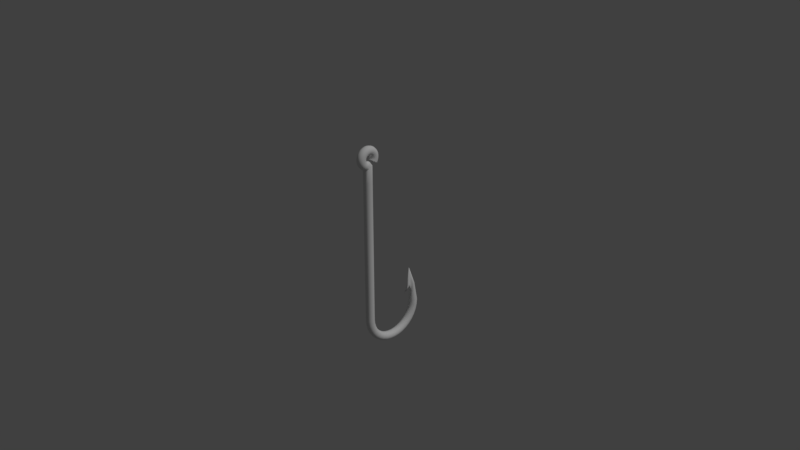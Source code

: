 # Source: fish_hook.blend  (saved by Blender 2.79.0; exported with 4.5.12 LTS)
import bpy
from mathutils import Matrix  # noqa: F401  (used for matrix-valued properties, if any)

bpy.ops.wm.read_factory_settings(use_empty=True)
scene = bpy.context.scene
scene.name = 'Scene'

# ---- collections
col_collection_1 = bpy.data.collections.new('Collection 1'); scene.collection.children.link(col_collection_1)

# ---- materials (node trees are filled in below, after node groups)
mat_hook = bpy.data.materials.new('hook')
mat_hook.alpha_threshold = 0.0
mat_hook.roughness = 0.5

# ---- material node trees
mat_hook.use_nodes = True; mat_hook.node_tree.nodes.clear()
_N = mat_hook.node_tree.nodes; _L = mat_hook.node_tree.links
n0 = _N.new('ShaderNodeOutputMaterial'); n0.name = 'Material Output'; n0.location = (300, 300)
n1 = _N.new('ShaderNodeBsdfDiffuse'); n1.name = 'Diffuse BSDF'; n1.location = (10, 300)
_L.new(n1.outputs[0], n0.inputs[0])
n0.is_active_output = True

# ---- world
world_world = bpy.data.worlds.new('World'); scene.world = world_world
world_world.color = (0.05088, 0.05088, 0.05088)
world_world.use_sun_shadow = False
world_world.sun_shadow_jitter_overblur = 0.0
world_world.cycles.sampling_method = 'MANUAL'

# ---- cameras
cam_camera = bpy.data.cameras.new('Camera')
cam_camera.clip_end = 100.0
cam_camera.lens = 35.0
cam_camera.sensor_width = 32.0
cam_camera.sensor_height = 18.0
cam_camera.ortho_scale = 7.314
cam_camera.dof.focus_distance = 0.0

# ---- lights
light_lamp = bpy.data.lights.new('Lamp', 'SUN')
light_lamp.transmission_factor = 0.0
light_lamp.cutoff_distance = 30.0
light_lamp.angle = 0.1993
light_lamp.energy = 1.0
light_lamp.shadow_buffer_clip_start = 1.001
light_lamp.shadow_soft_size = 0.1
light_lamp.shadow_cascade_max_distance = 1000.0

# ---- meshes
me_cylinder = bpy.data.meshes.new('Cylinder')
me_cylinder.from_pydata([(0.0, 0.06, -1.0), (0.0, 0.06, 1.0), (0.03, 0.05196, -1.0), (0.03, 0.05196, 1.0), (0.05196, 0.03, -1.0), (0.05196, 0.03, 1.0), (0.06, -2.623e-09, -1.0), (0.06, -2.623e-09, 1.0), (0.05196, -0.03, -1.0), (0.05196, -0.03, 1.0), (0.03, -0.05196, -1.0), (0.03, -0.05196, 1.0), (9.06e-09, -0.06, -1.0), (9.06e-09, -0.06, 1.0), (-0.03, -0.05196, -1.0), (-0.03, -0.05196, 1.0), (-0.05196, -0.03, -1.0), (-0.05196, -0.03, 1.0), (-0.06, -2.789e-08, -1.0), (-0.06, -2.789e-08, 1.0), (-0.05196, 0.03, -1.0), (-0.05196, 0.03, 1.0), (-0.03, 0.05196, -1.0), (-0.03, 0.05196, 1.0), (1.06e-18, 0.06478, -1.058), (0.03, 0.05686, -1.06), (0.05196, 0.03523, -1.063), (0.06, 0.00569, -1.069), (0.05196, -0.02385, -1.074), (0.03, -0.04548, -1.078), (9.06e-09, -0.05339, -1.079), (-0.03, -0.04548, -1.078), (-0.05196, -0.02385, -1.074), (-0.06, 0.00569, -1.069), (-0.05196, 0.03523, -1.063), (-0.03, 0.05686, -1.06), (4.354e-18, 0.07961, -1.115), (0.03, 0.07206, -1.117), (0.05196, 0.05142, -1.125), (0.06, 0.02324, -1.135), (0.05196, -0.004945, -1.146), (0.03, -0.02558, -1.153), (9.06e-09, -0.03313, -1.156), (-0.03, -0.02558, -1.153), (-0.05196, -0.004945, -1.146), (-0.06, 0.02324, -1.135), (-0.05196, 0.05142, -1.125), (-0.03, 0.07206, -1.117), (9.78e-18, 0.104, -1.168), (0.03, 0.09709, -1.172), (0.05196, 0.07808, -1.183), (0.06, 0.05211, -1.198), (0.05196, 0.02615, -1.213), (0.03, 0.007139, -1.224), (9.06e-09, 0.000181, -1.228), (-0.03, 0.007139, -1.224), (-0.05196, 0.02615, -1.213), (-0.06, 0.05211, -1.198), (-0.05196, 0.07808, -1.183), (-0.03, 0.09709, -1.172), (1.717e-17, 0.1373, -1.216), (0.03, 0.1312, -1.221), (0.05196, 0.1144, -1.235), (0.06, 0.09143, -1.254), (0.05196, 0.06847, -1.274), (0.03, 0.05167, -1.288), (9.06e-09, 0.04552, -1.293), (-0.03, 0.05167, -1.288), (-0.05196, 0.06847, -1.274), (-0.06, 0.09143, -1.254), (-0.05196, 0.1144, -1.235), (-0.03, 0.1312, -1.221), (2.631e-17, 0.1785, -1.257), (0.03, 0.1733, -1.263), (0.05196, 0.1592, -1.28), (0.06, 0.14, -1.303), (0.05196, 0.1207, -1.326), (0.03, 0.1067, -1.343), (9.06e-09, 0.1015, -1.349), (-0.03, 0.1067, -1.343), (-0.05196, 0.1207, -1.326), (-0.06, 0.14, -1.303), (-0.05196, 0.1592, -1.28), (-0.03, 0.1733, -1.263), (3.691e-17, 0.2262, -1.291), (0.03, 0.2222, -1.298), (0.05196, 0.2113, -1.317), (0.06, 0.1963, -1.343), (0.05196, 0.1814, -1.369), (0.03, 0.1704, -1.388), (9.06e-09, 0.1664, -1.395), (-0.03, 0.1704, -1.388), (-0.05196, 0.1814, -1.369), (-0.06, 0.1963, -1.343), (-0.05196, 0.2113, -1.317), (-0.03, 0.2222, -1.298), (4.864e-17, 0.2791, -1.316), (0.03, 0.2763, -1.323), (0.05196, 0.2689, -1.344), (0.06, 0.2587, -1.372), (0.05196, 0.2485, -1.4), (0.03, 0.241, -1.421), (9.06e-09, 0.2383, -1.429), (-0.03, 0.241, -1.421), (-0.05196, 0.2485, -1.4), (-0.06, 0.2587, -1.372), (-0.05196, 0.2689, -1.344), (-0.03, 0.2763, -1.323), (6.116e-17, 0.3355, -1.331), (0.03, 0.3341, -1.339), (0.05196, 0.3303, -1.361), (0.06, 0.3252, -1.39), (0.05196, 0.3201, -1.42), (0.03, 0.3163, -1.441), (9.06e-09, 0.3149, -1.449), (-0.03, 0.3163, -1.441), (-0.05196, 0.3201, -1.42), (-0.06, 0.3252, -1.39), (-0.05196, 0.3303, -1.361), (-0.03, 0.3341, -1.339), (7.408e-17, 0.3936, -1.336), (0.03, 0.3937, -1.344), (0.05196, 0.3937, -1.366), (0.06, 0.3938, -1.396), (0.05196, 0.3939, -1.426), (0.03, 0.394, -1.448), (9.06e-09, 0.394, -1.456), (-0.03, 0.394, -1.448), (-0.05196, 0.3939, -1.426), (-0.06, 0.3938, -1.396), (-0.05196, 0.3937, -1.366), (-0.03, 0.3937, -1.344), (8.701e-17, 0.4519, -1.331), (0.03, 0.4533, -1.339), (0.05196, 0.4572, -1.361), (0.06, 0.4625, -1.391), (0.05196, 0.4678, -1.42), (0.03, 0.4717, -1.442), (9.06e-09, 0.4731, -1.45), (-0.03, 0.4717, -1.442), (-0.05196, 0.4678, -1.42), (-0.06, 0.4625, -1.391), (-0.05196, 0.4572, -1.361), (-0.03, 0.4533, -1.339), (9.955e-17, 0.5083, -1.316), (0.03, 0.5111, -1.324), (0.05196, 0.5187, -1.345), (0.06, 0.529, -1.373), (0.05196, 0.5394, -1.401), (0.03, 0.547, -1.422), (9.06e-09, 0.5498, -1.429), (-0.03, 0.547, -1.422), (-0.05196, 0.5394, -1.401), (-0.06, 0.529, -1.373), (-0.05196, 0.5187, -1.345), (-0.03, 0.5111, -1.324), (1.113e-16, 0.5613, -1.292), (0.03, 0.5654, -1.299), (0.05196, 0.5764, -1.318), (0.06, 0.5915, -1.344), (0.05196, 0.6066, -1.37), (0.03, 0.6177, -1.389), (9.06e-09, 0.6217, -1.396), (-0.03, 0.6177, -1.389), (-0.05196, 0.6066, -1.37), (-0.06, 0.5915, -1.344), (-0.05196, 0.5764, -1.318), (-0.03, 0.5654, -1.299), (1.22e-16, 0.6092, -1.258), (0.03, 0.6144, -1.265), (0.05196, 0.6286, -1.281), (0.06, 0.648, -1.304), (0.05196, 0.6674, -1.327), (0.03, 0.6816, -1.344), (9.06e-09, 0.6867, -1.35), (-0.03, 0.6816, -1.344), (-0.05196, 0.6674, -1.327), (-0.06, 0.648, -1.304), (-0.05196, 0.6286, -1.281), (-0.03, 0.6144, -1.265), (1.311e-16, 0.6506, -1.217), (0.03, 0.6568, -1.222), (0.05196, 0.6737, -1.236), (0.06, 0.6967, -1.256), (0.05196, 0.7198, -1.275), (0.03, 0.7367, -1.289), (9.06e-09, 0.7429, -1.294), (-0.03, 0.7367, -1.289), (-0.05196, 0.7198, -1.275), (-0.06, 0.6967, -1.256), (-0.05196, 0.6737, -1.236), (-0.03, 0.6568, -1.222), (1.386e-16, 0.6841, -1.169), (0.03, 0.6911, -1.173), (0.05196, 0.7102, -1.184), (0.06, 0.7362, -1.199), (0.05196, 0.7623, -1.214), (0.03, 0.7814, -1.225), (9.06e-09, 0.7883, -1.229), (-0.03, 0.7814, -1.225), (-0.05196, 0.7623, -1.214), (-0.06, 0.7362, -1.199), (-0.05196, 0.7102, -1.184), (-0.03, 0.6911, -1.173), (1.441e-16, 0.7088, -1.116), (0.03, 0.7164, -1.119), (0.05196, 0.7371, -1.127), (0.06, 0.7653, -1.137), (0.05196, 0.7936, -1.147), (0.03, 0.8143, -1.154), (9.06e-09, 0.8218, -1.157), (-0.03, 0.8143, -1.154), (-0.05196, 0.7936, -1.147), (-0.06, 0.7653, -1.137), (-0.05196, 0.7371, -1.127), (-0.03, 0.7164, -1.119), (1.474e-16, 0.724, -1.06), (0.03, 0.7319, -1.061), (0.05196, 0.7536, -1.065), (0.06, 0.7831, -1.07), (0.05196, 0.8127, -1.075), (0.03, 0.8343, -1.079), (9.06e-09, 0.8423, -1.08), (-0.03, 0.8343, -1.079), (-0.05196, 0.8127, -1.075), (-0.06, 0.7831, -1.07), (-0.05196, 0.7536, -1.065), (-0.03, 0.7319, -1.061), (1.486e-16, 0.7291, -1.002), (0.03, 0.7371, -1.002), (0.05196, 0.7591, -1.002), (0.06, 0.7891, -1.001), (0.05196, 0.8191, -1.001), (0.03, 0.841, -1.001), (9.06e-09, 0.8491, -1.001), (-0.03, 0.841, -1.001), (-0.05196, 0.8191, -1.001), (-0.06, 0.7891, -1.001), (-0.05196, 0.7591, -1.002), (-0.03, 0.7371, -1.002), (1.782e-07, 0.7083, -0.4789), (0.001297, 0.7086, -0.4789), (0.002246, 0.7096, -0.4789), (0.002593, 0.7109, -0.4789), (0.002246, 0.7121, -0.4789), (0.001297, 0.7131, -0.4789), (1.785e-07, 0.7134, -0.4789), (-0.001296, 0.7131, -0.4789), (-0.002246, 0.7121, -0.4789), (-0.002593, 0.7109, -0.4789), (-0.002246, 0.7096, -0.4789), (-0.001296, 0.7086, -0.4789), (-0.04264, 0.7788, -0.8359), (-0.03693, 0.8001, -0.8358), (6.285e-08, 0.8214, -0.8357), (0.02132, 0.8157, -0.8357), (0.04264, 0.7788, -0.8359), (0.03693, 0.7574, -0.8361), (-0.03693, 0.7574, -0.8361), (-0.02132, 0.8157, -0.8357), (0.03693, 0.8001, -0.8358), (-0.02132, 0.7418, -0.8361), (0.02132, 0.7418, -0.8361), (5.641e-08, 0.7361, -0.8362), (1.781e-07, 0.7057, -0.4789), (0.002596, 0.7064, -0.4789), (0.01289, 0.6269, -0.8362), (0.008431, 0.6257, -0.8362), (-0.03207, 0.7725, -0.7352), (9.56e-08, 0.8046, -0.735), (0.03207, 0.7725, -0.7352), (-0.02778, 0.7565, -0.7352), (-0.01604, 0.8003, -0.735), (0.02778, 0.7885, -0.7351), (-0.01604, 0.7447, -0.7353), (0.01604, 0.7447, -0.7353), (-0.02778, 0.7885, -0.7351), (0.01604, 0.8003, -0.735), (0.02778, 0.7565, -0.7352), (9.076e-08, 0.7404, -0.7353), (0.01604, 0.6805, -0.7353), (9.076e-08, 0.6763, -0.7353), (0.02132, 0.7087, -0.7494), (5.641e-08, 0.703, -0.7494), (0.01604, 0.7156, -0.7353), (9.076e-08, 0.7113, -0.7353), (0.03, 0.05196, 1.221), (0.0, 0.06, 1.221), (0.05061, 0.03, 1.221), (0.05865, -2.623e-09, 1.221), (0.05196, -0.03, 1.221), (0.03, -0.05196, 1.221), (9.06e-09, -0.06, 1.221), (-0.03, -0.05196, 1.221), (-0.05196, -0.03, 1.221), (-0.06, -2.789e-08, 1.221), (-0.05196, 0.03, 1.221), (-0.03, 0.05196, 1.221), (-2.7e-08, 0.16, 1.322), (0.03, 0.152, 1.322), (0.05196, 0.13, 1.322), (0.06, 0.1, 1.322), (0.05196, 0.07, 1.322), (0.03, 0.04804, 1.322), (-7.448e-09, 0.04, 1.322), (-0.03, 0.04804, 1.322), (-0.05196, 0.07, 1.322), (-0.06, 0.1, 1.322), (-0.05196, 0.13, 1.322), (-0.03, 0.152, 1.322), (-2.337e-08, 0.1586, 1.343), (0.03, 0.1507, 1.341), (0.05196, 0.1289, 1.339), (0.06, 0.09914, 1.335), (0.05196, 0.0694, 1.331), (0.03, 0.04763, 1.328), (-6.542e-09, 0.03966, 1.327), (-0.03, 0.04763, 1.328), (-0.05196, 0.0694, 1.331), (-0.06, 0.09914, 1.335), (-0.05196, 0.1289, 1.339), (-0.03, 0.1507, 1.341), (-1.936e-08, 0.1545, 1.363), (0.03, 0.1468, 1.361), (0.05196, 0.1256, 1.355), (0.06, 0.09659, 1.348), (0.05196, 0.06761, 1.34), (0.03, 0.0464, 1.334), (-5.539e-09, 0.03864, 1.332), (-0.03, 0.0464, 1.334), (-0.05196, 0.06761, 1.34), (-0.06, 0.09659, 1.348), (-0.05196, 0.1256, 1.355), (-0.03, 0.1468, 1.361), (-1.504e-08, 0.1478, 1.383), (0.03, 0.1404, 1.38), (0.05196, 0.1201, 1.371), (0.06, 0.09239, 1.36), (0.05196, 0.06467, 1.348), (0.03, 0.04438, 1.34), (-4.458e-09, 0.03696, 1.337), (-0.03, 0.04438, 1.34), (-0.05196, 0.06467, 1.348), (-0.06, 0.09239, 1.36), (-0.05196, 0.1201, 1.371), (-0.03, 0.1404, 1.38), (-1.047e-08, 0.1386, 1.402), (0.03, 0.1316, 1.398), (0.05196, 0.1126, 1.387), (0.06, 0.0866, 1.372), (0.05196, 0.06062, 1.357), (0.03, 0.0416, 1.346), (-3.317e-09, 0.03464, 1.342), (-0.03, 0.0416, 1.346), (-0.05196, 0.06062, 1.357), (-0.06, 0.0866, 1.372), (-0.05196, 0.1126, 1.387), (-0.03, 0.1316, 1.398), (-5.743e-09, 0.1269, 1.419), (0.03, 0.1206, 1.414), (0.05196, 0.1031, 1.401), (0.06, 0.07934, 1.383), (0.05196, 0.05553, 1.364), (0.03, 0.03811, 1.351), (-2.134e-09, 0.03173, 1.346), (-0.03, 0.03811, 1.351), (-0.05196, 0.05553, 1.364), (-0.06, 0.07934, 1.383), (-0.05196, 0.1031, 1.401), (-0.03, 0.1206, 1.414), (-9.313e-10, 0.1131, 1.435), (0.03, 0.1075, 1.429), (0.05196, 0.09192, 1.414), (0.06, 0.07071, 1.392), (0.05196, 0.0495, 1.371), (0.03, 0.03397, 1.356), (-9.313e-10, 0.02828, 1.35), (-0.03, 0.03397, 1.356), (-0.05196, 0.0495, 1.371), (-0.06, 0.07071, 1.392), (-0.05196, 0.09192, 1.414), (-0.03, 0.1075, 1.429), (3.88e-09, 0.0974, 1.449), (0.03, 0.09251, 1.442), (0.05196, 0.07914, 1.425), (0.06, 0.06088, 1.401), (0.05196, 0.04261, 1.377), (0.03, 0.02924, 1.36), (2.716e-10, 0.02435, 1.353), (-0.03, 0.02924, 1.36), (-0.05196, 0.04261, 1.377), (-0.06, 0.06088, 1.401), (-0.05196, 0.07914, 1.425), (-0.03, 0.09251, 1.442), (8.61e-09, 0.08, 1.46), (0.03, 0.07598, 1.453), (0.05196, 0.065, 1.434), (0.06, 0.05, 1.408), (0.05196, 0.035, 1.382), (0.03, 0.02402, 1.363), (1.454e-09, 0.02, 1.356), (-0.03, 0.02402, 1.363), (-0.05196, 0.035, 1.382), (-0.06, 0.05, 1.408), (-0.05196, 0.065, 1.434), (-0.03, 0.07598, 1.453), (1.318e-08, 0.06123, 1.469), (0.03, 0.05815, 1.462), (0.05196, 0.04975, 1.442), (0.06, 0.03827, 1.414), (0.05196, 0.02679, 1.386), (0.03, 0.01838, 1.366), (2.596e-09, 0.01531, 1.359), (-0.03, 0.01838, 1.366), (-0.05196, 0.02679, 1.386), (-0.06, 0.03827, 1.414), (-0.05196, 0.04975, 1.442), (-0.03, 0.05815, 1.462), (1.75e-08, 0.04141, 1.476), (0.03, 0.03933, 1.468), (0.05196, 0.03365, 1.447), (0.06, 0.02588, 1.418), (0.05196, 0.01812, 1.389), (0.03, 0.01243, 1.368), (3.677e-09, 0.01035, 1.36), (-0.03, 0.01243, 1.368), (-0.05196, 0.01812, 1.389), (-0.06, 0.02588, 1.418), (-0.05196, 0.03365, 1.447), (-0.03, 0.03933, 1.468), (2.151e-08, 0.02088, 1.48), (0.03, 0.01983, 1.472), (0.05196, 0.01697, 1.451), (0.06, 0.01305, 1.421), (0.05196, 0.009137, 1.391), (0.03, 0.00627, 1.369), (4.679e-09, 0.005221, 1.361), (-0.03, 0.00627, 1.369), (-0.05196, 0.009137, 1.391), (-0.06, 0.01305, 1.421), (-0.05196, 0.01697, 1.451), (-0.03, 0.01983, 1.472), (2.514e-08, 8.156e-09, 1.482), (0.03, 1.22e-08, 1.474), (0.05196, 1.346e-08, 1.452), (0.06, 1.161e-08, 1.422), (0.05196, 7.144e-09, 1.392), (0.03, 1.254e-09, 1.37), (5.586e-09, -4.48e-09, 1.362), (-0.03, -8.521e-09, 1.37), (-0.05196, -9.787e-09, 1.392), (-0.06, -7.938e-09, 1.422), (-0.05196, -3.469e-09, 1.452), (-0.03, 2.422e-09, 1.474), (2.832e-08, -0.02088, 1.48), (0.03, -0.01983, 1.472), (0.05196, -0.01697, 1.451), (0.06, -0.01305, 1.421), (0.05196, -0.009137, 1.391), (0.03, -0.00627, 1.369), (6.38e-09, -0.005221, 1.361), (-0.03, -0.00627, 1.369), (-0.05196, -0.009137, 1.391), (-0.06, -0.01305, 1.421), (-0.05196, -0.01697, 1.451), (-0.03, -0.01983, 1.472), (3.099e-08, -0.04141, 1.476), (0.03, -0.03933, 1.468), (0.05196, -0.03365, 1.447), (0.06, -0.02588, 1.418), (0.05196, -0.01812, 1.389), (0.03, -0.01243, 1.368), (7.05e-09, -0.01035, 1.36), (-0.03, -0.01243, 1.368), (-0.05196, -0.01812, 1.389), (-0.06, -0.02588, 1.418), (-0.05196, -0.03365, 1.447), (-0.03, -0.03933, 1.468), (3.313e-08, -0.06123, 1.469), (0.03, -0.05815, 1.462), (0.05196, -0.04975, 1.442), (0.06, -0.03827, 1.414), (0.05196, -0.02679, 1.386), (0.03, -0.01838, 1.366), (7.583e-09, -0.01531, 1.359), (-0.03, -0.01838, 1.366), (-0.05196, -0.02679, 1.386), (-0.06, -0.03827, 1.414), (-0.05196, -0.04975, 1.442), (-0.03, -0.05815, 1.462), (3.468e-08, -0.08, 1.46), (0.03, -0.07598, 1.453), (0.05196, -0.065, 1.434), (0.06, -0.05, 1.408), (0.05196, -0.035, 1.382), (0.03, -0.02402, 1.363), (7.971e-09, -0.02, 1.356), (-0.03, -0.02402, 1.363), (-0.05196, -0.035, 1.382), (-0.06, -0.05, 1.408), (-0.05196, -0.065, 1.434), (-0.03, -0.07598, 1.453), (3.562e-08, -0.0974, 1.449), (0.03, -0.09251, 1.442), (0.05196, -0.07914, 1.425), (0.06, -0.06088, 1.401), (0.05196, -0.04261, 1.377), (0.03, -0.02924, 1.36), (8.206e-09, -0.02435, 1.353), (-0.03, -0.02924, 1.36), (-0.05196, -0.04261, 1.377), (-0.06, -0.06088, 1.401), (-0.05196, -0.07914, 1.425), (-0.03, -0.09251, 1.442), (3.593e-08, -0.1131, 1.435), (0.03, -0.1075, 1.429), (0.05196, -0.09192, 1.414), (0.06, -0.07071, 1.392), (0.05196, -0.0495, 1.371), (0.03, -0.03397, 1.356), (8.285e-09, -0.02828, 1.35), (-0.03, -0.03397, 1.356), (-0.05196, -0.0495, 1.371), (-0.06, -0.07071, 1.392), (-0.05196, -0.09192, 1.414), (-0.03, -0.1075, 1.429), (3.562e-08, -0.1269, 1.419), (0.03, -0.1206, 1.414), (0.05196, -0.1031, 1.401), (0.06, -0.07934, 1.383), (0.05196, -0.05553, 1.364), (0.03, -0.03811, 1.351), (8.206e-09, -0.03173, 1.346), (-0.03, -0.03811, 1.351), (-0.05196, -0.05553, 1.364), (-0.06, -0.07934, 1.383), (-0.05196, -0.1031, 1.401), (-0.03, -0.1206, 1.414), (3.468e-08, -0.1386, 1.402), (0.03, -0.1316, 1.398), (0.05196, -0.1126, 1.387), (0.06, -0.0866, 1.372), (0.05196, -0.06062, 1.357), (0.03, -0.0416, 1.346), (7.971e-09, -0.03464, 1.342), (-0.03, -0.0416, 1.346), (-0.05196, -0.06062, 1.357), (-0.06, -0.0866, 1.372), (-0.05196, -0.1126, 1.387), (-0.03, -0.1316, 1.398), (3.313e-08, -0.1478, 1.383), (0.03, -0.1404, 1.38), (0.05196, -0.1201, 1.371), (0.06, -0.09239, 1.36), (0.05196, -0.06467, 1.348), (0.03, -0.04438, 1.34), (7.583e-09, -0.03696, 1.337), (-0.03, -0.04438, 1.34), (-0.05196, -0.06467, 1.348), (-0.06, -0.09239, 1.36), (-0.05196, -0.1201, 1.371), (-0.03, -0.1404, 1.38), (3.099e-08, -0.1545, 1.363), (0.03, -0.1468, 1.361), (0.05196, -0.1256, 1.355), (0.06, -0.09659, 1.348), (0.05196, -0.06761, 1.34), (0.03, -0.0464, 1.334), (7.05e-09, -0.03864, 1.332), (-0.03, -0.0464, 1.334), (-0.05196, -0.06761, 1.34), (-0.06, -0.09659, 1.348), (-0.05196, -0.1256, 1.355), (-0.03, -0.1468, 1.361), (2.832e-08, -0.1586, 1.343), (0.03, -0.1507, 1.341), (0.05196, -0.1289, 1.339), (0.06, -0.09914, 1.335), (0.05196, -0.0694, 1.331), (0.03, -0.04763, 1.328), (6.38e-09, -0.03966, 1.327), (-0.03, -0.04763, 1.328), (-0.05196, -0.0694, 1.331), (-0.06, -0.09914, 1.335), (-0.05196, -0.1289, 1.339), (-0.03, -0.1507, 1.341), (2.514e-08, -0.16, 1.322), (0.03, -0.152, 1.322), (0.05196, -0.13, 1.322), (0.06, -0.1, 1.322), (0.05196, -0.07, 1.322), (0.03, -0.04804, 1.322), (5.586e-09, -0.04, 1.322), (-0.03, -0.04804, 1.322), (-0.05196, -0.07, 1.322), (-0.06, -0.1, 1.322), (-0.05196, -0.13, 1.322), (-0.03, -0.152, 1.322), (2.151e-08, -0.1586, 1.301), (0.03, -0.1507, 1.302), (0.05196, -0.1289, 1.305), (0.06, -0.09914, 1.309), (0.05196, -0.0694, 1.313), (0.03, -0.04763, 1.315), (4.679e-09, -0.03966, 1.316), (-0.03, -0.04763, 1.315), (-0.05196, -0.0694, 1.313), (-0.06, -0.09914, 1.309), (-0.05196, -0.1289, 1.305), (-0.03, -0.1507, 1.302), (1.75e-08, -0.1545, 1.28), (0.03, -0.1468, 1.282), (0.05196, -0.1256, 1.288), (0.06, -0.09659, 1.296), (0.05196, -0.06761, 1.304), (0.03, -0.0464, 1.309), (3.677e-09, -0.03864, 1.311), (-0.03, -0.0464, 1.309), (-0.05196, -0.06761, 1.304), (-0.06, -0.09659, 1.296), (-0.05196, -0.1256, 1.288), (-0.03, -0.1468, 1.282), (1.318e-08, -0.1478, 1.26), (0.03, -0.1404, 1.264), (0.05196, -0.1201, 1.272), (0.06, -0.09239, 1.283), (0.05196, -0.06467, 1.295), (0.03, -0.04438, 1.303), (2.596e-09, -0.03696, 1.306), (-0.03, -0.04438, 1.303), (-0.05196, -0.06467, 1.295), (-0.06, -0.09239, 1.283), (-0.05196, -0.1201, 1.272), (-0.03, -0.1404, 1.264), (8.61e-09, -0.1386, 1.242), (0.03, -0.1316, 1.246), (0.05196, -0.1126, 1.257), (0.06, -0.0866, 1.272), (0.05196, -0.06062, 1.287), (0.03, -0.0416, 1.298), (1.454e-09, -0.03464, 1.302), (-0.03, -0.0416, 1.298), (-0.05196, -0.06062, 1.287), (-0.06, -0.0866, 1.272), (-0.05196, -0.1126, 1.257), (-0.03, -0.1316, 1.246), (3.88e-09, -0.1269, 1.224), (0.03, -0.1206, 1.229), (0.05196, -0.1031, 1.243), (0.06, -0.07934, 1.261), (0.05196, -0.05553, 1.279), (0.03, -0.03811, 1.292), (2.716e-10, -0.03173, 1.297), (-0.03, -0.03811, 1.292), (-0.05196, -0.05553, 1.279), (-0.06, -0.07934, 1.261), (-0.05196, -0.1031, 1.243), (-0.03, -0.1206, 1.229), (-9.313e-10, -0.1131, 1.209), (0.03, -0.1075, 1.214), (0.05196, -0.09192, 1.23), (0.06, -0.07071, 1.251), (0.05196, -0.0495, 1.272), (0.03, -0.03397, 1.288), (-9.313e-10, -0.02828, 1.293), (-0.03, -0.03397, 1.288), (-0.05196, -0.0495, 1.272), (-0.06, -0.07071, 1.251), (-0.05196, -0.09192, 1.23), (-0.03, -0.1075, 1.214), (-5.743e-09, -0.0974, 1.195), (0.03, -0.09251, 1.201), (0.05196, -0.07914, 1.219), (0.06, -0.06088, 1.242), (0.05196, -0.04261, 1.266), (0.03, -0.02924, 1.284), (-2.134e-09, -0.02435, 1.29), (-0.03, -0.02924, 1.284), (-0.05196, -0.04261, 1.266), (-0.06, -0.06088, 1.242), (-0.05196, -0.07914, 1.219), (-0.03, -0.09251, 1.201), (-1.047e-08, -0.08, 1.183), (0.03, -0.07598, 1.19), (0.05196, -0.065, 1.209), (0.06, -0.05, 1.235), (0.05196, -0.035, 1.261), (0.03, -0.02402, 1.28), (-3.317e-09, -0.02, 1.287), (-0.03, -0.02402, 1.28), (-0.05196, -0.035, 1.261), (-0.06, -0.05, 1.235), (-0.05196, -0.065, 1.209), (-0.03, -0.07598, 1.19), (-1.504e-08, -0.06123, 1.174), (0.03, -0.05815, 1.181), (0.05196, -0.04975, 1.202), (0.05082, -0.03827, 1.229), (0.05196, -0.02679, 1.257), (0.03, -0.01838, 1.277), (-4.458e-09, -0.01531, 1.285), (-0.03, -0.01838, 1.277), (-0.05196, -0.02679, 1.257), (-0.06, -0.03827, 1.229), (-0.05196, -0.04975, 1.202), (-0.03, -0.05815, 1.181), (-3.748e-08, 0.1269, 1.224), (0.03, 0.1206, 1.229), (0.05196, 0.1031, 1.243), (0.06, 0.07934, 1.261), (0.05196, 0.05553, 1.279), (0.03, 0.03811, 1.292), (-1.007e-08, 0.03173, 1.297), (-0.03, 0.03811, 1.292), (-0.05196, 0.05553, 1.279), (-0.06, 0.07934, 1.261), (-0.05196, 0.1031, 1.243), (-0.03, 0.1206, 1.229), (-3.654e-08, 0.1386, 1.242), (0.03, 0.1316, 1.246), (0.05196, 0.1126, 1.257), (0.06, 0.0866, 1.272), (0.05196, 0.06062, 1.287), (0.03, 0.0416, 1.298), (-9.833e-09, 0.03464, 1.302), (-0.03, 0.0416, 1.298), (-0.05196, 0.06062, 1.287), (-0.06, 0.0866, 1.272), (-0.05196, 0.1126, 1.257), (-0.03, 0.1316, 1.246), (-3.499e-08, 0.1478, 1.26), (0.03, 0.1404, 1.264), (0.05196, 0.1201, 1.272), (0.06, 0.09239, 1.283), (0.05196, 0.06467, 1.295), (0.03, 0.04438, 1.303), (-9.446e-09, 0.03696, 1.306), (-0.03, 0.04438, 1.303), (-0.05196, 0.06467, 1.295), (-0.06, 0.09239, 1.283), (-0.05196, 0.1201, 1.272), (-0.03, 0.1404, 1.264), (-3.286e-08, 0.1545, 1.28), (0.03, 0.1468, 1.282), (0.05196, 0.1256, 1.288), (0.06, 0.09659, 1.296), (0.05196, 0.06761, 1.304), (0.03, 0.0464, 1.309), (-8.913e-09, 0.03864, 1.311), (-0.03, 0.0464, 1.309), (-0.05196, 0.06761, 1.304), (-0.06, 0.09659, 1.296), (-0.05196, 0.1256, 1.288), (-0.03, 0.1468, 1.282), (-3.018e-08, 0.1586, 1.301), (0.03, 0.1507, 1.302), (0.05196, 0.1289, 1.305), (0.06, 0.09914, 1.309), (0.05196, 0.0694, 1.313), (0.03, 0.04763, 1.315), (-8.243e-09, 0.03966, 1.316), (-0.03, 0.04763, 1.315), (-0.05196, 0.0694, 1.313), (-0.06, 0.09914, 1.309), (-0.05196, 0.1289, 1.305), (-0.03, 0.1507, 1.302), (-0.03698, 0.005053, 1.268), (-0.05521, -0.003321, 1.244), (-0.0561, -0.01081, 1.214), (-0.04636, -0.0154, 1.186), (-0.02166, -0.01586, 1.167), (0.00885, -0.01207, 1.162), (0.03698, -0.005053, 1.174), (0.05146, 0.006093, 1.201), (0.05334, 0.01081, 1.227), (0.04501, 0.0154, 1.255), (-0.00885, 0.01207, 1.279), (0.02166, 0.01586, 1.274)], [], [(0, 1, 3, 2), (2, 3, 5, 4), (4, 5, 7, 6), (6, 7, 9, 8), (8, 9, 11, 10), (10, 11, 13, 12), (12, 13, 15, 14), (14, 15, 17, 16), (16, 17, 19, 18), (18, 19, 21, 20), (9, 7, 289, 290), (20, 21, 23, 22), (22, 23, 1, 0), (6, 8, 28, 27), (32, 33, 45, 44), (22, 0, 24, 35), (0, 2, 25, 24), (4, 6, 27, 26), (20, 22, 35, 34), (2, 4, 26, 25), (18, 20, 34, 33), (16, 18, 33, 32), (14, 16, 32, 31), (12, 14, 31, 30), (10, 12, 30, 29), (8, 10, 29, 28), (37, 38, 50, 49), (29, 30, 42, 41), (26, 27, 39, 38), (33, 34, 46, 45), (30, 31, 43, 42), (27, 28, 40, 39), (34, 35, 47, 46), (24, 25, 37, 36), (31, 32, 44, 43), (28, 29, 41, 40), (35, 24, 36, 47), (25, 26, 38, 37), (59, 48, 60, 71), (44, 45, 57, 56), (41, 42, 54, 53), (38, 39, 51, 50), (45, 46, 58, 57), (42, 43, 55, 54), (39, 40, 52, 51), (46, 47, 59, 58), (36, 37, 49, 48), (43, 44, 56, 55), (40, 41, 53, 52), (47, 36, 48, 59), (64, 65, 77, 76), (49, 50, 62, 61), (56, 57, 69, 68), (53, 54, 66, 65), (50, 51, 63, 62), (57, 58, 70, 69), (54, 55, 67, 66), (51, 52, 64, 63), (58, 59, 71, 70), (48, 49, 61, 60), (55, 56, 68, 67), (52, 53, 65, 64), (76, 77, 89, 88), (71, 60, 72, 83), (61, 62, 74, 73), (68, 69, 81, 80), (65, 66, 78, 77), (62, 63, 75, 74), (69, 70, 82, 81), (66, 67, 79, 78), (63, 64, 76, 75), (70, 71, 83, 82), (60, 61, 73, 72), (67, 68, 80, 79), (91, 92, 104, 103), (83, 72, 84, 95), (73, 74, 86, 85), (80, 81, 93, 92), (77, 78, 90, 89), (74, 75, 87, 86), (81, 82, 94, 93), (78, 79, 91, 90), (75, 76, 88, 87), (82, 83, 95, 94), (72, 73, 85, 84), (79, 80, 92, 91), (96, 97, 109, 108), (88, 89, 101, 100), (95, 84, 96, 107), (85, 86, 98, 97), (92, 93, 105, 104), (89, 90, 102, 101), (86, 87, 99, 98), (93, 94, 106, 105), (90, 91, 103, 102), (87, 88, 100, 99), (94, 95, 107, 106), (84, 85, 97, 96), (118, 119, 131, 130), (103, 104, 116, 115), (100, 101, 113, 112), (107, 96, 108, 119), (97, 98, 110, 109), (104, 105, 117, 116), (101, 102, 114, 113), (98, 99, 111, 110), (105, 106, 118, 117), (102, 103, 115, 114), (99, 100, 112, 111), (106, 107, 119, 118), (123, 124, 136, 135), (108, 109, 121, 120), (115, 116, 128, 127), (112, 113, 125, 124), (119, 108, 120, 131), (109, 110, 122, 121), (116, 117, 129, 128), (113, 114, 126, 125), (110, 111, 123, 122), (117, 118, 130, 129), (114, 115, 127, 126), (111, 112, 124, 123), (135, 136, 148, 147), (130, 131, 143, 142), (120, 121, 133, 132), (127, 128, 140, 139), (124, 125, 137, 136), (131, 120, 132, 143), (121, 122, 134, 133), (128, 129, 141, 140), (125, 126, 138, 137), (122, 123, 135, 134), (129, 130, 142, 141), (126, 127, 139, 138), (150, 151, 163, 162), (142, 143, 155, 154), (132, 133, 145, 144), (139, 140, 152, 151), (136, 137, 149, 148), (143, 132, 144, 155), (133, 134, 146, 145), (140, 141, 153, 152), (137, 138, 150, 149), (134, 135, 147, 146), (141, 142, 154, 153), (138, 139, 151, 150), (162, 163, 175, 174), (147, 148, 160, 159), (154, 155, 167, 166), (144, 145, 157, 156), (151, 152, 164, 163), (148, 149, 161, 160), (155, 144, 156, 167), (145, 146, 158, 157), (152, 153, 165, 164), (149, 150, 162, 161), (146, 147, 159, 158), (153, 154, 166, 165), (177, 178, 190, 189), (159, 160, 172, 171), (166, 167, 179, 178), (156, 157, 169, 168), (163, 164, 176, 175), (160, 161, 173, 172), (167, 156, 168, 179), (157, 158, 170, 169), (164, 165, 177, 176), (161, 162, 174, 173), (158, 159, 171, 170), (165, 166, 178, 177), (182, 183, 195, 194), (174, 175, 187, 186), (171, 172, 184, 183), (178, 179, 191, 190), (168, 169, 181, 180), (175, 176, 188, 187), (172, 173, 185, 184), (179, 168, 180, 191), (169, 170, 182, 181), (176, 177, 189, 188), (173, 174, 186, 185), (170, 171, 183, 182), (194, 195, 207, 206), (189, 190, 202, 201), (186, 187, 199, 198), (183, 184, 196, 195), (190, 191, 203, 202), (180, 181, 193, 192), (187, 188, 200, 199), (184, 185, 197, 196), (191, 180, 192, 203), (181, 182, 194, 193), (188, 189, 201, 200), (185, 186, 198, 197), (209, 210, 222, 221), (201, 202, 214, 213), (198, 199, 211, 210), (195, 196, 208, 207), (202, 203, 215, 214), (192, 193, 205, 204), (199, 200, 212, 211), (196, 197, 209, 208), (203, 192, 204, 215), (193, 194, 206, 205), (200, 201, 213, 212), (197, 198, 210, 209), (221, 222, 234, 233), (206, 207, 219, 218), (213, 214, 226, 225), (210, 211, 223, 222), (207, 208, 220, 219), (214, 215, 227, 226), (204, 205, 217, 216), (211, 212, 224, 223), (208, 209, 221, 220), (215, 204, 216, 227), (205, 206, 218, 217), (212, 213, 225, 224), (276, 268, 249, 248), (218, 219, 231, 230), (225, 226, 238, 237), (222, 223, 235, 234), (219, 220, 232, 231), (226, 227, 239, 238), (216, 217, 229, 228), (223, 224, 236, 235), (220, 221, 233, 232), (227, 216, 228, 239), (217, 218, 230, 229), (224, 225, 237, 236), (240, 241, 242, 243, 244, 245, 246, 247, 248, 249, 250, 251), (277, 269, 246, 245), (278, 270, 243, 242), (268, 271, 250, 249), (269, 272, 247, 246), (270, 273, 244, 243), (271, 274, 251, 250), (283, 282, 266, 267), (272, 276, 248, 247), (273, 277, 245, 244), (274, 279, 240, 251), (275, 278, 242, 241), (229, 230, 257, 262), (239, 228, 263, 261), (232, 233, 255, 260), (235, 236, 253, 259), (228, 229, 262, 263), (238, 239, 261, 258), (231, 232, 260, 256), (234, 235, 259, 254), (237, 238, 258, 252), (230, 231, 256, 257), (233, 234, 254, 255), (236, 237, 252, 253), (281, 280, 265, 264), (285, 283, 267, 281), (284, 265, 280), (282, 284, 280, 266), (264, 285, 281), (267, 266, 280, 281), (262, 257, 278, 275), (261, 263, 279, 274), (260, 255, 277, 273), (259, 253, 276, 272), (258, 261, 274, 271), (256, 260, 273, 270), (254, 259, 272, 269), (252, 258, 271, 268), (257, 256, 270, 278), (255, 254, 269, 277), (253, 252, 268, 276), (240, 279, 285, 264), (262, 275, 284, 282), (275, 241, 265, 284), (241, 240, 264, 265), (279, 263, 283, 285), (263, 262, 282, 283), (1, 23, 297, 287), (3, 1, 287, 286), (7, 5, 288, 289), (23, 21, 296, 297), (5, 3, 286, 288), (21, 19, 295, 296), (19, 17, 294, 295), (17, 15, 293, 294), (15, 13, 292, 293), (13, 11, 291, 292), (11, 9, 290, 291), (298, 310, 311, 299), (299, 311, 312, 300), (300, 312, 313, 301), (301, 313, 314, 302), (302, 314, 315, 303), (303, 315, 316, 304), (304, 316, 317, 305), (305, 317, 318, 306), (306, 318, 319, 307), (307, 319, 320, 308), (308, 320, 321, 309), (309, 321, 310, 298), (310, 322, 323, 311), (311, 323, 324, 312), (312, 324, 325, 313), (313, 325, 326, 314), (314, 326, 327, 315), (315, 327, 328, 316), (316, 328, 329, 317), (317, 329, 330, 318), (318, 330, 331, 319), (319, 331, 332, 320), (320, 332, 333, 321), (321, 333, 322, 310), (322, 334, 335, 323), (323, 335, 336, 324), (324, 336, 337, 325), (325, 337, 338, 326), (326, 338, 339, 327), (327, 339, 340, 328), (328, 340, 341, 329), (329, 341, 342, 330), (330, 342, 343, 331), (331, 343, 344, 332), (332, 344, 345, 333), (333, 345, 334, 322), (334, 346, 347, 335), (335, 347, 348, 336), (336, 348, 349, 337), (337, 349, 350, 338), (338, 350, 351, 339), (339, 351, 352, 340), (340, 352, 353, 341), (341, 353, 354, 342), (342, 354, 355, 343), (343, 355, 356, 344), (344, 356, 357, 345), (345, 357, 346, 334), (346, 358, 359, 347), (347, 359, 360, 348), (348, 360, 361, 349), (349, 361, 362, 350), (350, 362, 363, 351), (351, 363, 364, 352), (352, 364, 365, 353), (353, 365, 366, 354), (354, 366, 367, 355), (355, 367, 368, 356), (356, 368, 369, 357), (357, 369, 358, 346), (358, 370, 371, 359), (359, 371, 372, 360), (360, 372, 373, 361), (361, 373, 374, 362), (362, 374, 375, 363), (363, 375, 376, 364), (364, 376, 377, 365), (365, 377, 378, 366), (366, 378, 379, 367), (367, 379, 380, 368), (368, 380, 381, 369), (369, 381, 370, 358), (370, 382, 383, 371), (371, 383, 384, 372), (372, 384, 385, 373), (373, 385, 386, 374), (374, 386, 387, 375), (375, 387, 388, 376), (376, 388, 389, 377), (377, 389, 390, 378), (378, 390, 391, 379), (379, 391, 392, 380), (380, 392, 393, 381), (381, 393, 382, 370), (382, 394, 395, 383), (383, 395, 396, 384), (384, 396, 397, 385), (385, 397, 398, 386), (386, 398, 399, 387), (387, 399, 400, 388), (388, 400, 401, 389), (389, 401, 402, 390), (390, 402, 403, 391), (391, 403, 404, 392), (392, 404, 405, 393), (393, 405, 394, 382), (394, 406, 407, 395), (395, 407, 408, 396), (396, 408, 409, 397), (397, 409, 410, 398), (398, 410, 411, 399), (399, 411, 412, 400), (400, 412, 413, 401), (401, 413, 414, 402), (402, 414, 415, 403), (403, 415, 416, 404), (404, 416, 417, 405), (405, 417, 406, 394), (406, 418, 419, 407), (407, 419, 420, 408), (408, 420, 421, 409), (409, 421, 422, 410), (410, 422, 423, 411), (411, 423, 424, 412), (412, 424, 425, 413), (413, 425, 426, 414), (414, 426, 427, 415), (415, 427, 428, 416), (416, 428, 429, 417), (417, 429, 418, 406), (418, 430, 431, 419), (419, 431, 432, 420), (420, 432, 433, 421), (421, 433, 434, 422), (422, 434, 435, 423), (423, 435, 436, 424), (424, 436, 437, 425), (425, 437, 438, 426), (426, 438, 439, 427), (427, 439, 440, 428), (428, 440, 441, 429), (429, 441, 430, 418), (430, 442, 443, 431), (431, 443, 444, 432), (432, 444, 445, 433), (433, 445, 446, 434), (434, 446, 447, 435), (435, 447, 448, 436), (436, 448, 449, 437), (437, 449, 450, 438), (438, 450, 451, 439), (439, 451, 452, 440), (440, 452, 453, 441), (441, 453, 442, 430), (442, 454, 455, 443), (443, 455, 456, 444), (444, 456, 457, 445), (445, 457, 458, 446), (446, 458, 459, 447), (447, 459, 460, 448), (448, 460, 461, 449), (449, 461, 462, 450), (450, 462, 463, 451), (451, 463, 464, 452), (452, 464, 465, 453), (453, 465, 454, 442), (454, 466, 467, 455), (455, 467, 468, 456), (456, 468, 469, 457), (457, 469, 470, 458), (458, 470, 471, 459), (459, 471, 472, 460), (460, 472, 473, 461), (461, 473, 474, 462), (462, 474, 475, 463), (463, 475, 476, 464), (464, 476, 477, 465), (465, 477, 466, 454), (466, 478, 479, 467), (467, 479, 480, 468), (468, 480, 481, 469), (469, 481, 482, 470), (470, 482, 483, 471), (471, 483, 484, 472), (472, 484, 485, 473), (473, 485, 486, 474), (474, 486, 487, 475), (475, 487, 488, 476), (476, 488, 489, 477), (477, 489, 478, 466), (478, 490, 491, 479), (479, 491, 492, 480), (480, 492, 493, 481), (481, 493, 494, 482), (482, 494, 495, 483), (483, 495, 496, 484), (484, 496, 497, 485), (485, 497, 498, 486), (486, 498, 499, 487), (487, 499, 500, 488), (488, 500, 501, 489), (489, 501, 490, 478), (490, 502, 503, 491), (491, 503, 504, 492), (492, 504, 505, 493), (493, 505, 506, 494), (494, 506, 507, 495), (495, 507, 508, 496), (496, 508, 509, 497), (497, 509, 510, 498), (498, 510, 511, 499), (499, 511, 512, 500), (500, 512, 513, 501), (501, 513, 502, 490), (502, 514, 515, 503), (503, 515, 516, 504), (504, 516, 517, 505), (505, 517, 518, 506), (506, 518, 519, 507), (507, 519, 520, 508), (508, 520, 521, 509), (509, 521, 522, 510), (510, 522, 523, 511), (511, 523, 524, 512), (512, 524, 525, 513), (513, 525, 514, 502), (514, 526, 527, 515), (515, 527, 528, 516), (516, 528, 529, 517), (517, 529, 530, 518), (518, 530, 531, 519), (519, 531, 532, 520), (520, 532, 533, 521), (521, 533, 534, 522), (522, 534, 535, 523), (523, 535, 536, 524), (524, 536, 537, 525), (525, 537, 526, 514), (526, 538, 539, 527), (527, 539, 540, 528), (528, 540, 541, 529), (529, 541, 542, 530), (530, 542, 543, 531), (531, 543, 544, 532), (532, 544, 545, 533), (533, 545, 546, 534), (534, 546, 547, 535), (535, 547, 548, 536), (536, 548, 549, 537), (537, 549, 538, 526), (538, 550, 551, 539), (539, 551, 552, 540), (540, 552, 553, 541), (541, 553, 554, 542), (542, 554, 555, 543), (543, 555, 556, 544), (544, 556, 557, 545), (545, 557, 558, 546), (546, 558, 559, 547), (547, 559, 560, 548), (548, 560, 561, 549), (549, 561, 550, 538), (550, 562, 563, 551), (551, 563, 564, 552), (552, 564, 565, 553), (553, 565, 566, 554), (554, 566, 567, 555), (555, 567, 568, 556), (556, 568, 569, 557), (557, 569, 570, 558), (558, 570, 571, 559), (559, 571, 572, 560), (560, 572, 573, 561), (561, 573, 562, 550), (562, 574, 575, 563), (563, 575, 576, 564), (564, 576, 577, 565), (565, 577, 578, 566), (566, 578, 579, 567), (567, 579, 580, 568), (568, 580, 581, 569), (569, 581, 582, 570), (570, 582, 583, 571), (571, 583, 584, 572), (572, 584, 585, 573), (573, 585, 574, 562), (574, 586, 587, 575), (575, 587, 588, 576), (576, 588, 589, 577), (577, 589, 590, 578), (578, 590, 591, 579), (579, 591, 592, 580), (580, 592, 593, 581), (581, 593, 594, 582), (582, 594, 595, 583), (583, 595, 596, 584), (584, 596, 597, 585), (585, 597, 586, 574), (586, 598, 599, 587), (587, 599, 600, 588), (588, 600, 601, 589), (589, 601, 602, 590), (590, 602, 603, 591), (591, 603, 604, 592), (592, 604, 605, 593), (593, 605, 606, 594), (594, 606, 607, 595), (595, 607, 608, 596), (596, 608, 609, 597), (597, 609, 598, 586), (598, 610, 611, 599), (599, 611, 612, 600), (600, 612, 613, 601), (601, 613, 614, 602), (602, 614, 615, 603), (603, 615, 616, 604), (604, 616, 617, 605), (605, 617, 618, 606), (606, 618, 619, 607), (607, 619, 620, 608), (608, 620, 621, 609), (609, 621, 610, 598), (610, 622, 623, 611), (611, 623, 624, 612), (612, 624, 625, 613), (613, 625, 626, 614), (614, 626, 627, 615), (615, 627, 628, 616), (616, 628, 629, 617), (617, 629, 630, 618), (618, 630, 631, 619), (619, 631, 632, 620), (620, 632, 633, 621), (621, 633, 622, 610), (622, 634, 635, 623), (623, 635, 636, 624), (624, 636, 637, 625), (625, 637, 638, 626), (626, 638, 639, 627), (627, 639, 640, 628), (628, 640, 641, 629), (629, 641, 642, 630), (630, 642, 643, 631), (631, 643, 644, 632), (632, 644, 645, 633), (633, 645, 634, 622), (634, 646, 647, 635), (635, 647, 648, 636), (636, 648, 649, 637), (637, 649, 650, 638), (638, 650, 651, 639), (639, 651, 652, 640), (640, 652, 653, 641), (641, 653, 654, 642), (642, 654, 655, 643), (643, 655, 656, 644), (644, 656, 657, 645), (645, 657, 646, 634), (646, 658, 659, 647), (647, 659, 660, 648), (648, 660, 661, 649), (649, 661, 662, 650), (650, 662, 663, 651), (651, 663, 664, 652), (652, 664, 665, 653), (653, 665, 666, 654), (654, 666, 667, 655), (655, 667, 668, 656), (656, 668, 669, 657), (657, 669, 658, 646), (658, 670, 671, 659), (659, 671, 672, 660), (660, 672, 673, 661), (661, 673, 674, 662), (662, 674, 675, 663), (663, 675, 676, 664), (664, 676, 677, 665), (665, 677, 678, 666), (666, 678, 679, 667), (667, 679, 680, 668), (668, 680, 681, 669), (669, 681, 670, 658), (670, 682, 683, 671), (671, 683, 684, 672), (672, 684, 685, 673), (673, 685, 686, 674), (674, 686, 687, 675), (675, 687, 688, 676), (676, 688, 689, 677), (677, 689, 690, 678), (678, 690, 691, 679), (679, 691, 692, 680), (680, 692, 693, 681), (681, 693, 682, 670), (682, 694, 695, 683), (683, 695, 696, 684), (684, 696, 697, 685), (685, 697, 698, 686), (686, 698, 699, 687), (687, 699, 700, 688), (688, 700, 701, 689), (689, 701, 702, 690), (690, 702, 703, 691), (691, 703, 704, 692), (692, 704, 705, 693), (693, 705, 694, 682), (708, 709, 710, 711, 712, 713, 714, 715, 716, 717, 706, 707), (706, 718, 719, 707), (707, 719, 720, 708), (708, 720, 721, 709), (709, 721, 722, 710), (710, 722, 723, 711), (711, 723, 724, 712), (712, 724, 725, 713), (713, 725, 726, 714), (714, 726, 727, 715), (715, 727, 728, 716), (716, 728, 729, 717), (717, 729, 718, 706), (718, 730, 731, 719), (719, 731, 732, 720), (720, 732, 733, 721), (721, 733, 734, 722), (722, 734, 735, 723), (723, 735, 736, 724), (724, 736, 737, 725), (725, 737, 738, 726), (726, 738, 739, 727), (727, 739, 740, 728), (728, 740, 741, 729), (729, 741, 730, 718), (730, 742, 743, 731), (731, 743, 744, 732), (732, 744, 745, 733), (733, 745, 746, 734), (734, 746, 747, 735), (735, 747, 748, 736), (736, 748, 749, 737), (737, 749, 750, 738), (738, 750, 751, 739), (739, 751, 752, 740), (740, 752, 753, 741), (741, 753, 742, 730), (742, 754, 755, 743), (743, 755, 756, 744), (744, 756, 757, 745), (745, 757, 758, 746), (746, 758, 759, 747), (747, 759, 760, 748), (748, 760, 761, 749), (749, 761, 762, 750), (750, 762, 763, 751), (751, 763, 764, 752), (752, 764, 765, 753), (753, 765, 754, 742), (754, 298, 299, 755), (755, 299, 300, 756), (756, 300, 301, 757), (757, 301, 302, 758), (758, 302, 303, 759), (759, 303, 304, 760), (760, 304, 305, 761), (761, 305, 306, 762), (762, 306, 307, 763), (763, 307, 308, 764), (764, 308, 309, 765), (765, 309, 298, 754), (700, 776, 766, 701), (288, 286, 777, 775), (287, 297, 766, 776), (286, 287, 776, 777), (297, 296, 767, 766), (296, 295, 768, 767), (290, 289, 774, 697), (701, 766, 767, 702), (702, 767, 768, 703), (703, 768, 769, 704), (704, 769, 770, 705), (705, 770, 771, 694), (694, 771, 772, 695), (695, 772, 773, 696), (288, 775, 774, 289), (697, 774, 775, 698), (698, 775, 777, 699), (699, 777, 776, 700), (696, 773, 290, 697)])
me_cylinder.polygons.foreach_set('use_smooth', [1, 1, 1, 1, 1, 1, 1, 1, 1, 1, 1, 1, 1, 1, 1, 1, 1, 1, 1, 1, 1, 1, 1, 1, 1, 1, 1, 1, 1, 1, 1, 1, 1, 1, 1, 1, 1, 1, 1, 1, 1, 1, 1, 1, 1, 1, 1, 1, 1, 1, 1, 1, 1, 1, 1, 1, 1, 1, 1, 1, 1, 1, 1, 1, 1, 1, 1, 1, 1, 1, 1, 1, 1, 1, 1, 1, 1, 1, 1, 1, 1, 1, 1, 1, 1, 1, 1, 1, 1, 1, 1, 1, 1, 1, 1, 1, 1, 1, 1, 1, 1, 1, 1, 1, 1, 1, 1, 1, 1, 1, 1, 1, 1, 1, 1, 1, 1, 1, 1, 1, 1, 1, 1, 1, 1, 1, 1, 1, 1, 1, 1, 1, 1, 1, 1, 1, 1, 1, 1, 1, 1, 1, 1, 1, 1, 1, 1, 1, 1, 1, 1, 1, 1, 1, 1, 1, 1, 1, 1, 1, 1, 1, 1, 1, 1, 1, 1, 1, 1, 1, 1, 1, 1, 1, 1, 1, 1, 1, 1, 1, 1, 1, 1, 1, 1, 1, 1, 1, 1, 1, 1, 1, 1, 1, 1, 1, 1, 1, 1, 1, 1, 1, 1, 1, 1, 1, 1, 1, 1, 1, 1, 1, 1, 1, 1, 1, 1, 1, 1, 1, 1, 1, 1, 1, 1, 1, 1, 1, 1, 1, 1, 1, 1, 1, 1, 1, 1, 1, 1, 1, 1, 1, 1, 1, 1, 1, 1, 1, 1, 1, 1, 1, 1, 1, 1, 1, 1, 1, 1, 1, 1, 1, 1, 1, 1, 1, 1, 1, 1, 1, 1, 1, 1, 1, 1, 1, 1, 1, 1, 1, 1, 1, 1, 1, 1, 1, 1, 1, 1, 1, 1, 1, 1, 1, 1, 1, 1, 1, 1, 1, 1, 1, 1, 1, 1, 1, 1, 1, 1, 1, 1, 1, 1, 1, 1, 1, 1, 1, 1, 1, 1, 1, 1, 1, 1, 1, 1, 1, 1, 1, 1, 1, 1, 1, 1, 1, 1, 1, 1, 1, 1, 1, 1, 1, 1, 1, 1, 1, 1, 1, 1, 1, 1, 1, 1, 1, 1, 1, 1, 1, 1, 1, 1, 1, 1, 1, 1, 1, 1, 1, 1, 1, 1, 1, 1, 1, 1, 1, 1, 1, 1, 1, 1, 1, 1, 1, 1, 1, 1, 1, 1, 1, 1, 1, 1, 1, 1, 1, 1, 1, 1, 1, 1, 1, 1, 1, 1, 1, 1, 1, 1, 1, 1, 1, 1, 1, 1, 1, 1, 1, 1, 1, 1, 1, 1, 1, 1, 1, 1, 1, 1, 1, 1, 1, 1, 1, 1, 1, 1, 1, 1, 1, 1, 1, 1, 1, 1, 1, 1, 1, 1, 1, 1, 1, 1, 1, 1, 1, 1, 1, 1, 1, 1, 1, 1, 1, 1, 1, 1, 1, 1, 1, 1, 1, 1, 1, 1, 1, 1, 1, 1, 1, 1, 1, 1, 1, 1, 1, 1, 1, 1, 1, 1, 1, 1, 1, 1, 1, 1, 1, 1, 1, 1, 1, 1, 1, 1, 1, 1, 1, 1, 1, 1, 1, 1, 1, 1, 1, 1, 1, 1, 1, 1, 1, 1, 1, 1, 1, 1, 1, 1, 1, 1, 1, 1, 1, 1, 1, 1, 1, 1, 1, 1, 1, 1, 1, 1, 1, 1, 1, 1, 1, 1, 1, 1, 1, 1, 1, 1, 1, 1, 1, 1, 1, 1, 1, 1, 1, 1, 1, 1, 1, 1, 1, 1, 1, 1, 1, 1, 1, 1, 1, 1, 1, 1, 1, 1, 1, 1, 1, 1, 1, 1, 1, 1, 1, 1, 1, 1, 1, 1, 1, 1, 1, 1, 1, 1, 1, 1, 1, 1, 1, 1, 1, 1, 1, 1, 1, 1, 1, 1, 1, 1, 1, 1, 1, 1, 1, 1, 1, 1, 1, 1, 1, 1, 1, 1, 1, 1, 1, 1, 1, 1, 1, 1, 1, 1, 1, 1, 1, 1, 1, 1, 1, 1, 1, 1, 1, 1, 1, 1, 1, 1, 1, 1, 1, 1, 1, 1, 1, 1, 1, 1, 1, 1, 1, 1, 1, 1, 1, 1, 1, 1, 1, 0, 1, 1, 1, 1, 1, 1, 1, 1, 1, 1, 1, 1, 1, 1, 1, 1, 1, 1, 1, 1, 1, 1, 1, 1, 1, 1, 1, 1, 1, 1, 1, 1, 1, 1, 1, 1, 1, 1, 1, 1, 1, 1, 1, 1, 1, 1, 1, 1, 1, 1, 1, 1, 1, 1, 1, 1, 1, 1, 1, 1, 1, 1, 1, 1, 1, 1, 1, 1, 1, 1, 1, 1, 1, 1, 1, 1, 1, 1, 1])
me_cylinder.materials.append(mat_hook)
me_cylinder.use_remesh_preserve_volume = False
me_cylinder.use_remesh_preserve_attributes = False
me_cylinder.use_mirror_vertex_groups = False
me_cylinder.update()

# ---- objects
ob_cylinder = bpy.data.objects.new('Cylinder', me_cylinder)
ob_lamp = bpy.data.objects.new('Lamp', light_lamp)
ob_camera = bpy.data.objects.new('Camera', cam_camera)

# ---- transforms, parenting, visibility, modifiers, constraints
ob_cylinder.location = (0.0, 0.0, 0.0)
ob_cylinder.lineart.crease_threshold = 0.0
ob_lamp.location = (4.076, 1.005, 5.904)
ob_lamp.rotation_euler = (0.6503, 0.05522, 1.866)
ob_lamp.lock_rotations_4d = False
ob_lamp.empty_display_type = 'ARROWS'
ob_lamp.color = (0.0, 0.0, 0.0, 0.0)
ob_lamp.lineart.crease_threshold = 0.0
ob_camera.location = (7.481, -6.508, 5.344)
ob_camera.rotation_euler = (1.109, 0.0, 0.8149)
ob_camera.lock_rotations_4d = False
ob_camera.empty_display_type = 'ARROWS'
ob_camera.color = (0.0, 0.0, 0.0, 0.0)
ob_camera.display_type = 'WIRE'
ob_camera.lineart.crease_threshold = 0.0

# ---- collection membership
col_collection_1.objects.link(ob_cylinder)
col_collection_1.objects.link(ob_lamp)
col_collection_1.objects.link(ob_camera)

# ---- scene / render settings (as saved in the file)
scene.camera = ob_camera
scene.frame_start = 1; scene.frame_end = 250; scene.frame_set(1)
scene.render.engine = 'CYCLES'
scene.render.resolution_percentage = 50
scene.render.dither_intensity = 0.0
scene.cycles.use_denoising = False
scene.cycles.samples = 128
scene.cycles.sampling_pattern = 'TABULATED_SOBOL'
scene.cycles.use_adaptive_sampling = False
scene.cycles.use_light_tree = False
scene.cycles.blur_glossy = 0.0
scene.cycles.sample_clamp_indirect = 0.0
scene.view_settings.view_transform = 'Standard'
bpy.context.view_layer.update()
